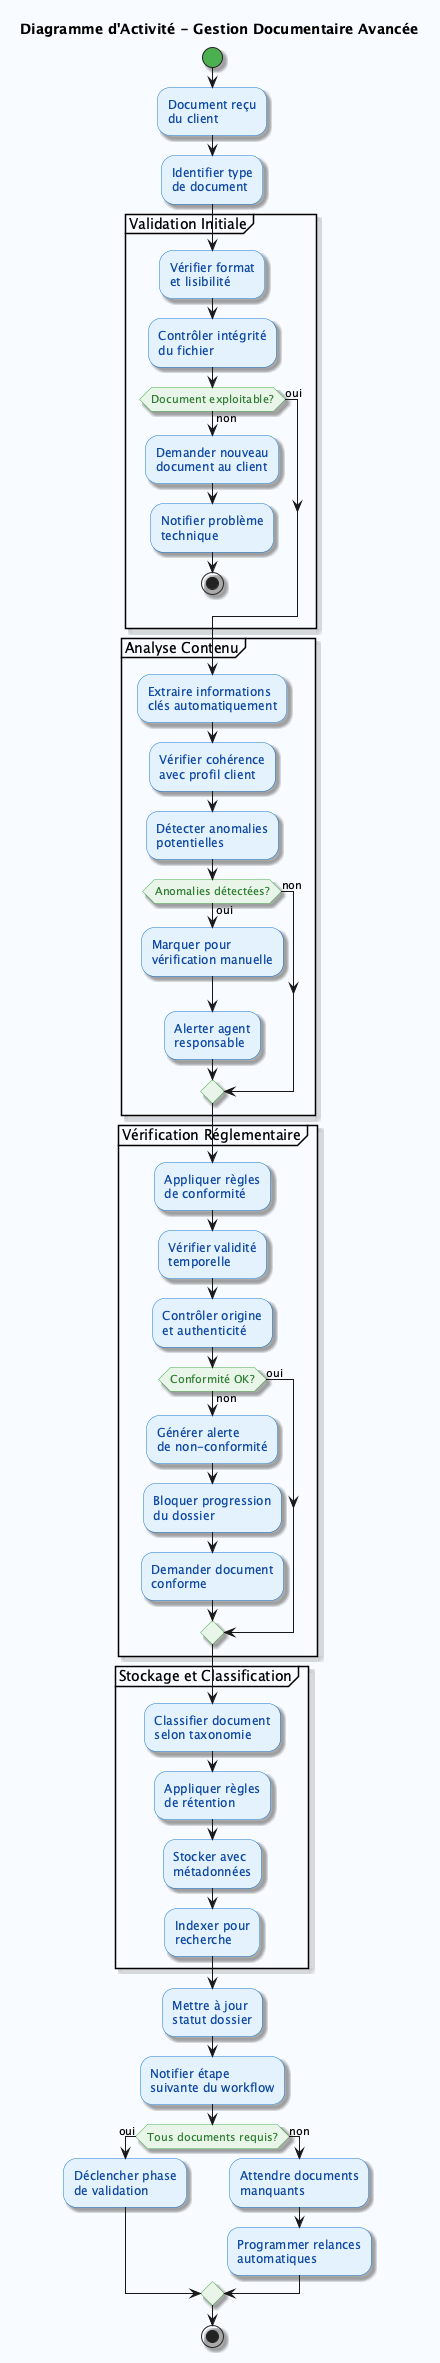

The diagram above was rendered by PlantUML. Its source (embedded in the PNG):
@startuml GestionDocuments
skinparam backgroundColor #F8FBFF
skinparam activity {
    BackgroundColor #E3F2FD
    BorderColor #1976D2
    FontColor #0D47A1
    DiamondBackgroundColor #E8F5E8
    DiamondBorderColor #4CAF50
    DiamondFontColor #2E7D32
    StartColor #4CAF50
    EndColor #F44336
}
skinparam shadowing true

title Diagramme d'Activité - Gestion Documentaire Avancée

start

:Document reçu
du client;

:Identifier type
de document;

partition "Validation Initiale" {
    :Vérifier format
    et lisibilité;
    
    :Contrôler intégrité
    du fichier;
    
    if (Document exploitable?) then (non)
        :Demander nouveau
        document au client;
        
        :Notifier problème
        technique;
        
        stop
    else (oui)
    endif
}

partition "Analyse Contenu" {
    :Extraire informations
    clés automatiquement;
    
    :Vérifier cohérence
    avec profil client;
    
    :Détecter anomalies
    potentielles;
    
    if (Anomalies détectées?) then (oui)
        :Marquer pour
        vérification manuelle;
        
        :Alerter agent
        responsable;
    else (non)
    endif
}

partition "Vérification Réglementaire" {
    :Appliquer règles
    de conformité;
    
    :Vérifier validité
    temporelle;
    
    :Contrôler origine
    et authenticité;
    
    if (Conformité OK?) then (non)
        :Générer alerte
        de non-conformité;
        
        :Bloquer progression
        du dossier;
        
        :Demander document
        conforme;
    else (oui)
    endif
}

partition "Stockage et Classification" {
    :Classifier document
    selon taxonomie;
    
    :Appliquer règles
    de rétention;
    
    :Stocker avec
    métadonnées;
    
    :Indexer pour
    recherche;
}

:Mettre à jour
statut dossier;

:Notifier étape
suivante du workflow;

if (Tous documents requis?) then (oui)
    :Déclencher phase
    de validation;
else (non)
    :Attendre documents
    manquants;
    
    :Programmer relances
    automatiques;
endif

stop

@enduml